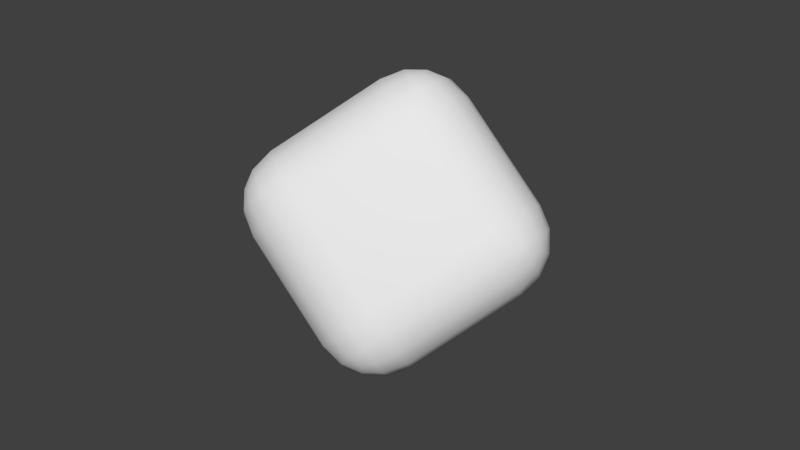 # Source: Powerup.blend  (saved by Blender 2.75.0; exported with 4.5.12 LTS)
import bpy
from mathutils import Matrix  # noqa: F401  (used for matrix-valued properties, if any)

bpy.ops.wm.read_factory_settings(use_empty=True)
scene = bpy.context.scene
scene.name = 'Scene'

# ---- collections
col_collection_1 = bpy.data.collections.new('Collection 1'); scene.collection.children.link(col_collection_1)

# ---- materials (node trees are filled in below, after node groups)
mat_material = bpy.data.materials.new('Material')
mat_material.alpha_threshold = 0.0
mat_material.use_transparent_shadow = False
mat_material.roughness = 0.5
mat_material.line_color = (0.0, 0.0, 0.0, 1.0)

# ---- material node trees

# ---- world
world_world = bpy.data.worlds.new('World'); scene.world = world_world
world_world.color = (0.05088, 0.05088, 0.05088)
world_world.use_sun_shadow = False
world_world.sun_shadow_jitter_overblur = 0.0
world_world.cycles.sampling_method = 'MANUAL'
world_world.cycles.sample_map_resolution = 256

# ---- meshes
me_cylinder = bpy.data.meshes.new('Cylinder')
me_cylinder.from_pydata([(0.0, 0.0, -0.15), (0.0, 0.0, 0.15), (0.0, 1.2, -0.15), (0.0, 1.2, 0.15), (0.3957, 0.5446, -0.08414), (0.3957, 0.5446, 0.08414), (1.141, 0.3708, -0.15), (1.141, 0.3708, 0.15), (0.6402, -0.208, -0.08414), (0.6402, -0.208, 0.08414), (0.7053, -0.9708, -0.15), (0.7053, -0.9708, 0.15), (-2.745e-08, -0.6732, -0.08414), (-2.745e-08, -0.6732, 0.08414), (-0.7053, -0.9708, -0.15), (-0.7053, -0.9708, 0.15), (-0.6402, -0.208, -0.08414), (-0.6402, -0.208, 0.08414), (-1.141, 0.3708, -0.15), (-1.141, 0.3708, 0.15), (-0.3957, 0.5446, -0.08414), (-0.3957, 0.5446, 0.08414)], [], [(0, 2, 4), (1, 5, 3), (2, 3, 5, 4), (0, 4, 6), (1, 7, 5), (4, 5, 7, 6), (0, 6, 8), (1, 9, 7), (6, 7, 9, 8), (0, 8, 10), (1, 11, 9), (8, 9, 11, 10), (0, 10, 12), (1, 13, 11), (10, 11, 13, 12), (0, 12, 14), (1, 15, 13), (12, 13, 15, 14), (0, 14, 16), (1, 17, 15), (14, 15, 17, 16), (0, 16, 18), (1, 19, 17), (16, 17, 19, 18), (0, 18, 20), (1, 21, 19), (18, 19, 21, 20), (0, 20, 2), (1, 3, 21), (20, 21, 3, 2)])
me_cylinder.polygons.foreach_set('use_smooth', [True] * 30)
me_cylinder.use_remesh_preserve_volume = False
me_cylinder.use_remesh_preserve_attributes = False
me_cylinder.use_mirror_vertex_groups = False
me_cylinder.update()
me_cube = bpy.data.meshes.new('Cube')
me_cube.from_pydata([(-1.061, 2.121, 1.061), (-2.561, 3.146e-07, -0.4393), (-1.061, -2.121, 1.061), (0.4393, 6.723e-07, 2.561), (1.061, 2.121, -1.061), (-0.4393, -1.298e-06, -2.561), (1.061, -2.121, -1.061), (2.561, -2.252e-07, 0.4393)], [], [(0, 1, 2, 3), (4, 7, 6, 5), (0, 4, 5, 1), (1, 5, 6, 2), (2, 6, 7, 3), (4, 0, 3, 7)])
me_cube.polygons.foreach_set('use_smooth', [True] * 6)
_uv = me_cube.uv_layers.new(name='UVMap')
_uv.uv.foreach_set('vector', [0.3232, 0.8536, 0.07322, 0.5, 0.3232, 0.1464, 0.5732, 0.5, 0.6768, 0.8536, 0.9268, 0.5, 0.6768, 0.1464, 0.4268, 0.5, 0.3232, 0.6768, 0.6768, 0.3232, 0.4268, 0.07322, 0.07322, 0.4268, 0.07322, 0.4268, 0.4268, 0.07322, 0.6768, 0.3232, 0.3232, 0.6768, 0.3232, 0.6768, 0.6768, 0.3232, 0.9268, 0.5732, 0.5732, 0.9268, 0.6768, 0.3232, 0.3232, 0.6768, 0.5732, 0.9268, 0.9268, 0.5732])
me_cube.materials.append(mat_material)
me_cube.use_remesh_preserve_volume = False
me_cube.use_remesh_preserve_attributes = False
me_cube.use_mirror_vertex_groups = False
me_cube.update()

# ---- objects
ob_powerupstar = bpy.data.objects.new('PowerupStar', me_cylinder)
ob_powerupcube = bpy.data.objects.new('PowerupCube', me_cube)

# ---- transforms, parenting, visibility, modifiers, constraints
ob_powerupstar.location = (0.0, 0.0, 0.0)
ob_powerupstar.lineart.crease_threshold = 0.0
_m = ob_powerupstar.modifiers.new('Bevel', 'BEVEL')
_m.width = 0.012
_m.width_pct = 0.012
_m.segments = 2
_m.limit_method = 'NONE'
_m.spread = 0.0
ob_powerupcube.location = (0.0, 0.0, 0.0)
ob_powerupcube.lock_rotations_4d = False
ob_powerupcube.empty_display_type = 'ARROWS'
ob_powerupcube.hide_viewport = True
ob_powerupcube.lineart.crease_threshold = 0.0
_m = ob_powerupcube.modifiers.new('Bevel', 'BEVEL')
_m.width = 0.75
_m.width_pct = 0.75
_m.segments = 4
_m.limit_method = 'NONE'
_m.spread = 0.0

# ---- collection membership
col_collection_1.objects.link(ob_powerupstar)
col_collection_1.objects.link(ob_powerupcube)

# ---- scene / render settings (as saved in the file)
scene.frame_start = 1; scene.frame_end = 250; scene.frame_set(1)
scene.render.engine = 'BLENDER_EEVEE_NEXT'
scene.render.resolution_percentage = 50
scene.render.dither_intensity = 0.0
scene.cycles.use_denoising = False
scene.cycles.samples = 10
scene.cycles.sampling_pattern = 'TABULATED_SOBOL'
scene.cycles.light_sampling_threshold = 0.0
scene.cycles.use_adaptive_sampling = False
scene.cycles.use_light_tree = False
scene.cycles.blur_glossy = 0.0
scene.cycles.pixel_filter_type = 'GAUSSIAN'
scene.cycles.sample_clamp_indirect = 0.0
scene.view_settings.view_transform = 'Standard'
bpy.context.view_layer.update()

# ---- added for rendering (the .blend has no active camera and no usable light): camera, sun
cam_auto = bpy.data.cameras.new('AutoCamera')
cam_auto.lens = 50.0
cam_auto.sensor_width = 36.0
cam_auto.clip_end = 1000.0
ob_auto_camera = bpy.data.objects.new('AutoCamera', cam_auto)
scene.collection.objects.link(ob_auto_camera)
ob_auto_camera.location = (7.76615, -9.31938, 6.21292)
ob_auto_camera.rotation_euler = (1.09748, -7.21219e-08, 0.694738)
scene.camera = ob_auto_camera
light_auto_sun = bpy.data.lights.new('AutoSun', 'SUN')
light_auto_sun.energy = 3.0
light_auto_sun.angle = 0.0523599
ob_auto_sun = bpy.data.objects.new('AutoSun', light_auto_sun)
scene.collection.objects.link(ob_auto_sun)
ob_auto_sun.rotation_euler = (0.872665, 0.174533, 0.523599)
bpy.context.view_layer.update()
